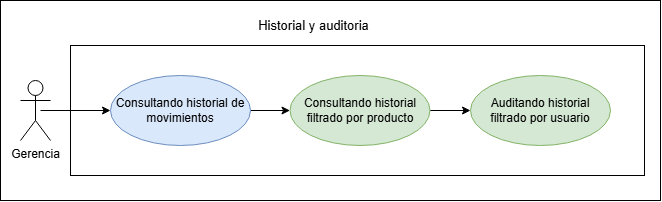

The diagram above was exported from draw.io. Its source (the exported page's mxGraphModel, read from the mxfile embedded in the PNG):
<mxGraphModel dx="1014" dy="597" grid="1" gridSize="10" guides="1" tooltips="1" connect="1" arrows="1" fold="1" page="1" pageScale="1" pageWidth="827" pageHeight="1169" math="0" shadow="0">
  <root>
    <mxCell id="0" />
    <mxCell id="1" parent="0" />
    <mxCell id="qrOsgZDqs2jIluiTBBjf-77" parent="1" style="rounded=0;whiteSpace=wrap;html=1;" value="" vertex="1">
      <mxGeometry height="200" width="660" x="100" y="320" as="geometry" />
    </mxCell>
    <mxCell id="2wswWFRVx6HQHwltdbKJ-1" parent="1" style="whiteSpace=wrap;html=1;" value="" vertex="1">
      <mxGeometry height="130" width="574" x="170" y="365" as="geometry" />
    </mxCell>
    <mxCell id="qrOsgZDqs2jIluiTBBjf-79" edge="1" parent="1" source="qrOsgZDqs2jIluiTBBjf-80" style="rounded=0;orthogonalLoop=1;jettySize=auto;html=1;exitX=1;exitY=0.5;exitDx=0;exitDy=0;entryX=0;entryY=0.5;entryDx=0;entryDy=0;" target="qrOsgZDqs2jIluiTBBjf-82">
      <mxGeometry relative="1" as="geometry" />
    </mxCell>
    <mxCell id="qrOsgZDqs2jIluiTBBjf-80" parent="1" style="ellipse;whiteSpace=wrap;html=1;fillColor=#dae8fc;strokeColor=#6c8ebf;" value="Consultando historial de movimientos" vertex="1">
      <mxGeometry height="70" width="140" x="210" y="395" as="geometry" />
    </mxCell>
    <mxCell id="qrOsgZDqs2jIluiTBBjf-81" edge="1" parent="1" source="qrOsgZDqs2jIluiTBBjf-82" style="rounded=0;orthogonalLoop=1;jettySize=auto;html=1;exitX=1;exitY=0.5;exitDx=0;exitDy=0;entryX=0;entryY=0.5;entryDx=0;entryDy=0;" target="qrOsgZDqs2jIluiTBBjf-83">
      <mxGeometry relative="1" as="geometry" />
    </mxCell>
    <mxCell id="qrOsgZDqs2jIluiTBBjf-82" parent="1" style="ellipse;whiteSpace=wrap;html=1;fillColor=#d5e8d4;strokeColor=#82b366;" value="Consultando historial filtrado por producto" vertex="1">
      <mxGeometry height="70" width="140" x="389.5" y="395" as="geometry" />
    </mxCell>
    <mxCell id="qrOsgZDqs2jIluiTBBjf-83" parent="1" style="ellipse;whiteSpace=wrap;html=1;fillColor=#d5e8d4;strokeColor=#82b366;" value="Auditando historial filtrado por usuario" vertex="1">
      <mxGeometry height="70" width="140" x="570" y="395" as="geometry" />
    </mxCell>
    <mxCell id="qrOsgZDqs2jIluiTBBjf-84" edge="1" parent="1" style="rounded=0;orthogonalLoop=1;jettySize=auto;html=1;entryX=0;entryY=0.5;entryDx=0;entryDy=0;" target="qrOsgZDqs2jIluiTBBjf-80">
      <mxGeometry relative="1" as="geometry">
        <mxPoint x="140" y="430" as="sourcePoint" />
        <mxPoint x="236.99999999999977" y="430" as="targetPoint" />
      </mxGeometry>
    </mxCell>
    <mxCell id="qrOsgZDqs2jIluiTBBjf-85" parent="1" style="shape=umlActor;verticalLabelPosition=bottom;verticalAlign=top;html=1;" value="Gerencia" vertex="1">
      <mxGeometry height="60" width="30" x="120" y="400" as="geometry" />
    </mxCell>
    <mxCell id="qrOsgZDqs2jIluiTBBjf-86" parent="1" style="text;html=1;whiteSpace=wrap;align=center;verticalAlign=middle;rounded=0;" value="&lt;font style=&quot;font-size: 13px;&quot;&gt;Historial y auditoria&lt;/font&gt;" vertex="1">
      <mxGeometry height="30" width="164.75" x="331" y="330" as="geometry" />
    </mxCell>
  </root>
</mxGraphModel>